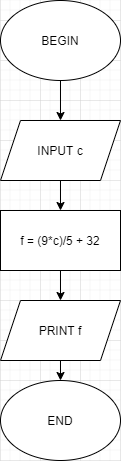

The diagram above was exported from draw.io. Its source (the exported page's mxGraphModel, read from the mxfile embedded in the PNG):
<mxGraphModel dx="1038" dy="579" grid="1" gridSize="10" guides="1" tooltips="1" connect="1" arrows="1" fold="1" page="1" pageScale="1" pageWidth="850" pageHeight="1100" math="0" shadow="0">
  <root>
    <mxCell id="0" />
    <mxCell id="1" parent="0" />
    <mxCell id="5pjiQY_W14qV-JQzqg1r-6" style="edgeStyle=orthogonalEdgeStyle;rounded=0;orthogonalLoop=1;jettySize=auto;html=1;entryX=0.5;entryY=0;entryDx=0;entryDy=0;" edge="1" parent="1" source="5pjiQY_W14qV-JQzqg1r-1" target="5pjiQY_W14qV-JQzqg1r-2">
      <mxGeometry relative="1" as="geometry" />
    </mxCell>
    <mxCell id="5pjiQY_W14qV-JQzqg1r-1" value="BEGIN" style="ellipse;whiteSpace=wrap;html=1;" vertex="1" parent="1">
      <mxGeometry x="280" y="20" width="120" height="80" as="geometry" />
    </mxCell>
    <mxCell id="5pjiQY_W14qV-JQzqg1r-7" style="edgeStyle=orthogonalEdgeStyle;rounded=0;orthogonalLoop=1;jettySize=auto;html=1;exitX=0.5;exitY=1;exitDx=0;exitDy=0;entryX=0.5;entryY=0;entryDx=0;entryDy=0;" edge="1" parent="1" source="5pjiQY_W14qV-JQzqg1r-2" target="5pjiQY_W14qV-JQzqg1r-3">
      <mxGeometry relative="1" as="geometry" />
    </mxCell>
    <mxCell id="5pjiQY_W14qV-JQzqg1r-2" value="INPUT c" style="shape=parallelogram;perimeter=parallelogramPerimeter;whiteSpace=wrap;html=1;fixedSize=1;" vertex="1" parent="1">
      <mxGeometry x="280" y="140" width="120" height="60" as="geometry" />
    </mxCell>
    <mxCell id="5pjiQY_W14qV-JQzqg1r-8" style="edgeStyle=orthogonalEdgeStyle;rounded=0;orthogonalLoop=1;jettySize=auto;html=1;entryX=0.5;entryY=0;entryDx=0;entryDy=0;" edge="1" parent="1" source="5pjiQY_W14qV-JQzqg1r-3" target="5pjiQY_W14qV-JQzqg1r-4">
      <mxGeometry relative="1" as="geometry" />
    </mxCell>
    <mxCell id="5pjiQY_W14qV-JQzqg1r-3" value="f = (9*c)/5 + 32" style="rounded=0;whiteSpace=wrap;html=1;" vertex="1" parent="1">
      <mxGeometry x="280" y="230" width="120" height="60" as="geometry" />
    </mxCell>
    <mxCell id="5pjiQY_W14qV-JQzqg1r-9" style="edgeStyle=orthogonalEdgeStyle;rounded=0;orthogonalLoop=1;jettySize=auto;html=1;exitX=0.5;exitY=1;exitDx=0;exitDy=0;entryX=0.5;entryY=0;entryDx=0;entryDy=0;" edge="1" parent="1" source="5pjiQY_W14qV-JQzqg1r-4" target="5pjiQY_W14qV-JQzqg1r-5">
      <mxGeometry relative="1" as="geometry" />
    </mxCell>
    <mxCell id="5pjiQY_W14qV-JQzqg1r-4" value="PRINT f" style="shape=parallelogram;perimeter=parallelogramPerimeter;whiteSpace=wrap;html=1;fixedSize=1;" vertex="1" parent="1">
      <mxGeometry x="280" y="320" width="120" height="60" as="geometry" />
    </mxCell>
    <mxCell id="5pjiQY_W14qV-JQzqg1r-5" value="END" style="ellipse;whiteSpace=wrap;html=1;" vertex="1" parent="1">
      <mxGeometry x="280" y="400" width="120" height="80" as="geometry" />
    </mxCell>
  </root>
</mxGraphModel>